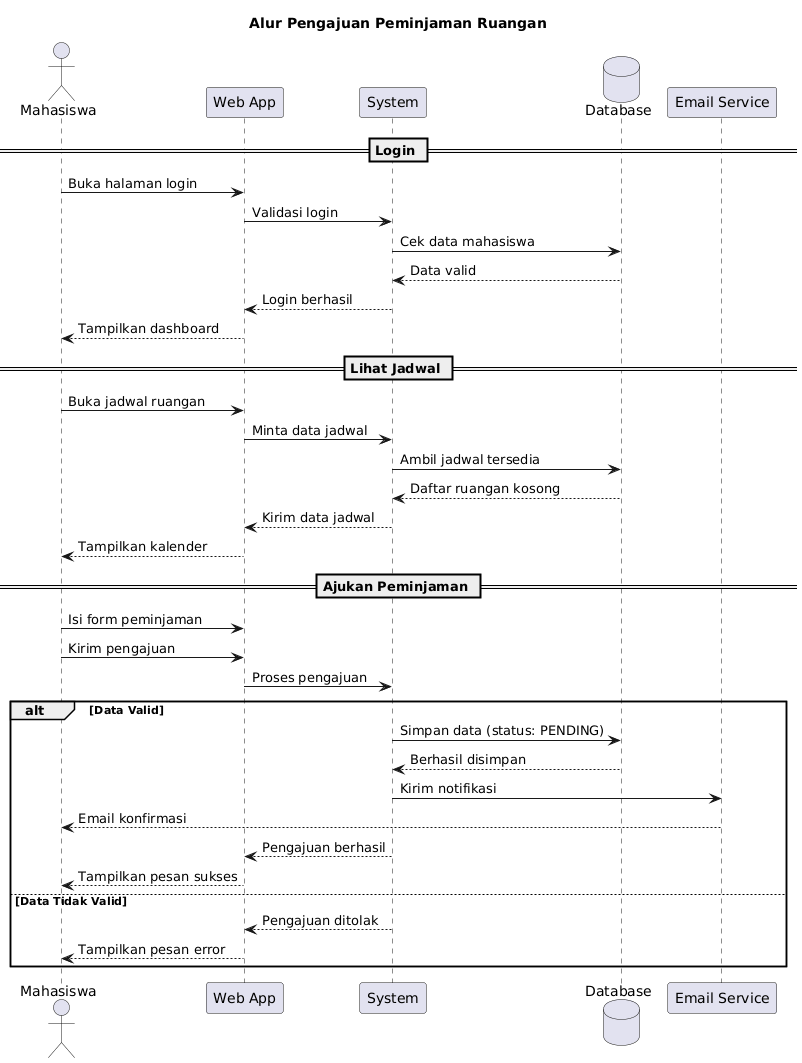

The diagram above was rendered by PlantUML. Its source (embedded in the PNG):
@startuml
title Alur Pengajuan Peminjaman Ruangan

actor Mahasiswa
participant "Web App" as Web
participant System
database Database
participant "Email Service" as Email

== Login ==
Mahasiswa -> Web: Buka halaman login
Web -> System: Validasi login
System -> Database: Cek data mahasiswa
Database --> System: Data valid
System --> Web: Login berhasil
Web --> Mahasiswa: Tampilkan dashboard

== Lihat Jadwal ==
Mahasiswa -> Web: Buka jadwal ruangan
Web -> System: Minta data jadwal
System -> Database: Ambil jadwal tersedia
Database --> System: Daftar ruangan kosong
System --> Web: Kirim data jadwal
Web --> Mahasiswa: Tampilkan kalender

== Ajukan Peminjaman ==
Mahasiswa -> Web: Isi form peminjaman
Mahasiswa -> Web: Kirim pengajuan
Web -> System: Proses pengajuan

alt Data Valid
    System -> Database: Simpan data (status: PENDING)
    Database --> System: Berhasil disimpan
    System -> Email: Kirim notifikasi
    Email --> Mahasiswa: Email konfirmasi
    System --> Web: Pengajuan berhasil
    Web --> Mahasiswa: Tampilkan pesan sukses
else Data Tidak Valid
    System --> Web: Pengajuan ditolak
    Web --> Mahasiswa: Tampilkan pesan error
end
@enduml